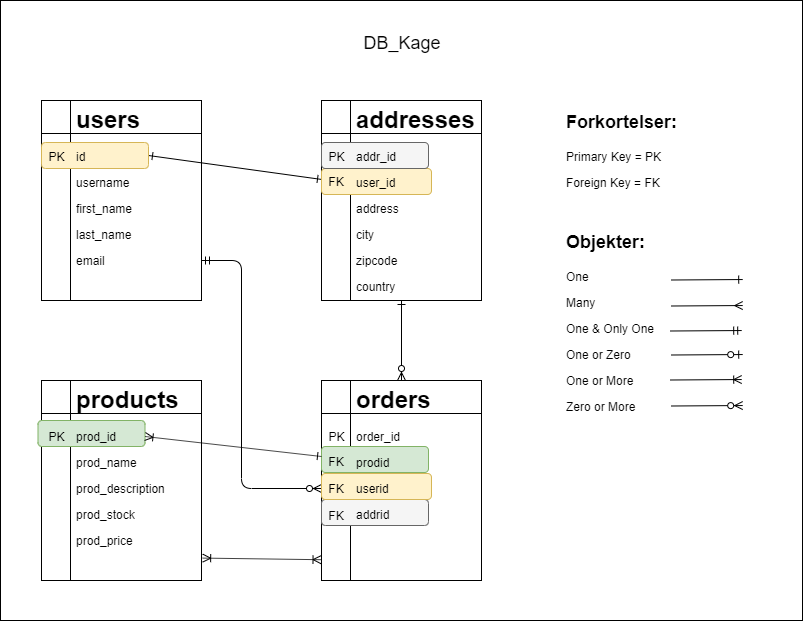

The diagram above was exported from draw.io. Its source (the exported page's mxGraphModel, read from the mxfile embedded in the PNG):
<mxGraphModel dx="2084" dy="1885" grid="1" gridSize="10" guides="1" tooltips="1" connect="1" arrows="1" fold="1" page="1" pageScale="1" pageWidth="827" pageHeight="1169" math="0" shadow="0">
  <root>
    <mxCell id="0" />
    <mxCell id="1" parent="0" />
    <mxCell id="G6Ctjiwk6TwlhmNEmdwK-14" value="" style="rounded=0;whiteSpace=wrap;html=1;" vertex="1" parent="1">
      <mxGeometry x="-1" y="-60" width="802" height="620" as="geometry" />
    </mxCell>
    <mxCell id="6jYDzpyyxrpSiAiaTIE_-3" value="" style="shape=internalStorage;whiteSpace=wrap;html=1;backgroundOutline=1;dx=29;dy=33;" parent="1" vertex="1">
      <mxGeometry x="40" y="40" width="160" height="200" as="geometry" />
    </mxCell>
    <mxCell id="6jYDzpyyxrpSiAiaTIE_-4" value="" style="shape=internalStorage;whiteSpace=wrap;html=1;backgroundOutline=1;dx=29;dy=33;" parent="1" vertex="1">
      <mxGeometry x="40" y="320" width="160" height="200" as="geometry" />
    </mxCell>
    <mxCell id="6jYDzpyyxrpSiAiaTIE_-6" value="" style="shape=internalStorage;whiteSpace=wrap;html=1;backgroundOutline=1;dx=29;dy=33;" parent="1" vertex="1">
      <mxGeometry x="320" y="40" width="160" height="200" as="geometry" />
    </mxCell>
    <mxCell id="6jYDzpyyxrpSiAiaTIE_-8" value="" style="shape=internalStorage;whiteSpace=wrap;html=1;backgroundOutline=1;dx=29;dy=33;" parent="1" vertex="1">
      <mxGeometry x="320" y="320" width="160" height="200" as="geometry" />
    </mxCell>
    <mxCell id="6jYDzpyyxrpSiAiaTIE_-23" value="" style="endArrow=ERoneToMany;html=1;entryX=-0.003;entryY=0.896;entryDx=0;entryDy=0;entryPerimeter=0;endFill=0;startArrow=ERoneToMany;startFill=0;exitX=1.009;exitY=0.888;exitDx=0;exitDy=0;exitPerimeter=0;" parent="1" target="6jYDzpyyxrpSiAiaTIE_-8" edge="1" source="6jYDzpyyxrpSiAiaTIE_-2">
      <mxGeometry width="50" height="50" relative="1" as="geometry">
        <mxPoint x="200" y="441" as="sourcePoint" />
        <mxPoint x="250" y="391" as="targetPoint" />
      </mxGeometry>
    </mxCell>
    <mxCell id="6jYDzpyyxrpSiAiaTIE_-24" value="" style="endArrow=ERzeroToMany;html=1;entryX=0;entryY=0.5;entryDx=0;entryDy=0;endFill=1;startArrow=ERmandOne;startFill=0;" parent="1" target="6jYDzpyyxrpSiAiaTIE_-18" edge="1">
      <mxGeometry width="50" height="50" relative="1" as="geometry">
        <mxPoint x="200" y="200" as="sourcePoint" />
        <mxPoint x="250" y="150" as="targetPoint" />
        <Array as="points">
          <mxPoint x="240" y="200" />
          <mxPoint x="240" y="428" />
        </Array>
      </mxGeometry>
    </mxCell>
    <mxCell id="6jYDzpyyxrpSiAiaTIE_-25" value="" style="endArrow=ERzeroToMany;html=1;endFill=1;startArrow=ERone;startFill=0;" parent="1" edge="1">
      <mxGeometry width="50" height="50" relative="1" as="geometry">
        <mxPoint x="400" y="240" as="sourcePoint" />
        <mxPoint x="400" y="320" as="targetPoint" />
      </mxGeometry>
    </mxCell>
    <mxCell id="6jYDzpyyxrpSiAiaTIE_-27" value="&lt;font style=&quot;font-size: 18px&quot;&gt;DB_Kage&lt;/font&gt;" style="text;html=1;strokeColor=none;fillColor=none;align=center;verticalAlign=middle;whiteSpace=wrap;rounded=0;" parent="1" vertex="1">
      <mxGeometry x="260" y="-35" width="280" height="35" as="geometry" />
    </mxCell>
    <mxCell id="6jYDzpyyxrpSiAiaTIE_-29" value="&lt;h1&gt;&lt;font style=&quot;font-size: 18px&quot;&gt;Forkortelser:&lt;/font&gt;&lt;/h1&gt;&lt;p&gt;Primary Key = PK&lt;/p&gt;&lt;p&gt;Foreign Key = FK&lt;/p&gt;" style="text;html=1;strokeColor=none;fillColor=none;spacing=5;spacingTop=-20;whiteSpace=wrap;overflow=hidden;rounded=0;" parent="1" vertex="1">
      <mxGeometry x="560" y="40" width="190" height="110" as="geometry" />
    </mxCell>
    <mxCell id="6jYDzpyyxrpSiAiaTIE_-30" value="&lt;h1&gt;&lt;font style=&quot;font-size: 18px&quot;&gt;Objekter:&lt;/font&gt;&lt;/h1&gt;&lt;p&gt;One&lt;/p&gt;&lt;p&gt;Many&lt;/p&gt;&lt;p&gt;One &amp;amp; Only One&lt;/p&gt;&lt;p&gt;One or Zero&lt;/p&gt;&lt;p&gt;One or More&lt;/p&gt;&lt;p&gt;Zero or More&lt;/p&gt;" style="text;html=1;strokeColor=none;fillColor=none;spacing=5;spacingTop=-20;whiteSpace=wrap;overflow=hidden;rounded=0;" parent="1" vertex="1">
      <mxGeometry x="560" y="160" width="110" height="200" as="geometry" />
    </mxCell>
    <mxCell id="6jYDzpyyxrpSiAiaTIE_-35" value="" style="endArrow=classic;html=1;" parent="1" edge="1">
      <mxGeometry width="50" height="50" relative="1" as="geometry">
        <mxPoint x="660" y="220" as="sourcePoint" />
        <mxPoint x="660" y="220.00000000000023" as="targetPoint" />
      </mxGeometry>
    </mxCell>
    <mxCell id="6jYDzpyyxrpSiAiaTIE_-37" value="" style="endArrow=ERone;html=1;entryX=0.12;entryY=0.119;entryDx=0;entryDy=0;entryPerimeter=0;endFill=0;" parent="1" edge="1">
      <mxGeometry width="50" height="50" relative="1" as="geometry">
        <mxPoint x="670" y="219.5" as="sourcePoint" />
        <mxPoint x="741.2" y="219.03999999999996" as="targetPoint" />
      </mxGeometry>
    </mxCell>
    <mxCell id="6jYDzpyyxrpSiAiaTIE_-38" value="" style="endArrow=ERmany;html=1;entryX=0.12;entryY=0.119;entryDx=0;entryDy=0;entryPerimeter=0;endFill=0;" parent="1" edge="1">
      <mxGeometry width="50" height="50" relative="1" as="geometry">
        <mxPoint x="670" y="245.5" as="sourcePoint" />
        <mxPoint x="741.2" y="245.03999999999996" as="targetPoint" />
      </mxGeometry>
    </mxCell>
    <mxCell id="6jYDzpyyxrpSiAiaTIE_-39" value="" style="endArrow=ERmandOne;html=1;entryX=0.12;entryY=0.119;entryDx=0;entryDy=0;entryPerimeter=0;endFill=0;" parent="1" edge="1">
      <mxGeometry width="50" height="50" relative="1" as="geometry">
        <mxPoint x="669" y="270.5" as="sourcePoint" />
        <mxPoint x="740.2" y="270.03999999999996" as="targetPoint" />
      </mxGeometry>
    </mxCell>
    <mxCell id="6jYDzpyyxrpSiAiaTIE_-40" value="" style="endArrow=ERzeroToOne;html=1;entryX=0.12;entryY=0.119;entryDx=0;entryDy=0;entryPerimeter=0;endFill=1;" parent="1" edge="1">
      <mxGeometry width="50" height="50" relative="1" as="geometry">
        <mxPoint x="670" y="294.5" as="sourcePoint" />
        <mxPoint x="741.2" y="294.03999999999996" as="targetPoint" />
      </mxGeometry>
    </mxCell>
    <mxCell id="6jYDzpyyxrpSiAiaTIE_-41" value="" style="endArrow=ERoneToMany;html=1;entryX=0.12;entryY=0.119;entryDx=0;entryDy=0;entryPerimeter=0;endFill=0;" parent="1" edge="1">
      <mxGeometry width="50" height="50" relative="1" as="geometry">
        <mxPoint x="669" y="319.5" as="sourcePoint" />
        <mxPoint x="740.2" y="319.03999999999996" as="targetPoint" />
      </mxGeometry>
    </mxCell>
    <mxCell id="6jYDzpyyxrpSiAiaTIE_-42" value="" style="endArrow=ERzeroToMany;html=1;entryX=0.12;entryY=0.119;entryDx=0;entryDy=0;entryPerimeter=0;endFill=1;" parent="1" edge="1">
      <mxGeometry width="50" height="50" relative="1" as="geometry">
        <mxPoint x="670" y="345.5" as="sourcePoint" />
        <mxPoint x="741.2" y="345.03999999999996" as="targetPoint" />
      </mxGeometry>
    </mxCell>
    <mxCell id="G6Ctjiwk6TwlhmNEmdwK-3" value="" style="endArrow=ERone;html=1;endFill=0;startArrow=ERone;startFill=0;exitX=1;exitY=0.5;exitDx=0;exitDy=0;" edge="1" parent="1" source="G6Ctjiwk6TwlhmNEmdwK-12" target="6jYDzpyyxrpSiAiaTIE_-16">
      <mxGeometry width="50" height="50" relative="1" as="geometry">
        <mxPoint x="250" y="90" as="sourcePoint" />
        <mxPoint x="185" y="71" as="targetPoint" />
      </mxGeometry>
    </mxCell>
    <mxCell id="G6Ctjiwk6TwlhmNEmdwK-5" value="" style="rounded=1;whiteSpace=wrap;html=1;fillColor=#fff2cc;strokeColor=#d6b656;" vertex="1" parent="1">
      <mxGeometry x="320" y="108" width="110" height="26" as="geometry" />
    </mxCell>
    <mxCell id="6jYDzpyyxrpSiAiaTIE_-16" value="FK" style="text;html=1;strokeColor=none;fillColor=none;align=center;verticalAlign=middle;whiteSpace=wrap;rounded=0;" parent="1" vertex="1">
      <mxGeometry x="320" y="111" width="30" height="20" as="geometry" />
    </mxCell>
    <mxCell id="G6Ctjiwk6TwlhmNEmdwK-6" value="" style="rounded=1;whiteSpace=wrap;html=1;fillColor=#f5f5f5;strokeColor=#666666;fontColor=#333333;" vertex="1" parent="1">
      <mxGeometry x="320" y="82" width="107" height="26" as="geometry" />
    </mxCell>
    <mxCell id="6jYDzpyyxrpSiAiaTIE_-14" value="PK" style="text;html=1;strokeColor=none;fillColor=none;align=center;verticalAlign=middle;whiteSpace=wrap;rounded=0;" parent="1" vertex="1">
      <mxGeometry x="320" y="86" width="30" height="20" as="geometry" />
    </mxCell>
    <mxCell id="6jYDzpyyxrpSiAiaTIE_-7" value="&lt;h1&gt;addresses&lt;/h1&gt;&lt;p&gt;addr_id&lt;/p&gt;&lt;p&gt;user_id&lt;/p&gt;&lt;p&gt;address&lt;/p&gt;&lt;p&gt;city&lt;/p&gt;&lt;p&gt;zipcode&lt;/p&gt;&lt;p&gt;country&lt;/p&gt;&lt;p&gt;&lt;br&gt;&lt;/p&gt;" style="text;html=1;strokeColor=none;fillColor=none;spacing=5;spacingTop=-20;whiteSpace=wrap;overflow=hidden;rounded=0;" parent="1" vertex="1">
      <mxGeometry x="350" y="40" width="130" height="200" as="geometry" />
    </mxCell>
    <mxCell id="G6Ctjiwk6TwlhmNEmdwK-7" value="" style="rounded=1;whiteSpace=wrap;html=1;fillColor=#f5f5f5;strokeColor=#666666;fontColor=#333333;" vertex="1" parent="1">
      <mxGeometry x="320" y="439" width="107" height="26" as="geometry" />
    </mxCell>
    <mxCell id="G6Ctjiwk6TwlhmNEmdwK-8" value="" style="rounded=1;whiteSpace=wrap;html=1;fillColor=#fff2cc;strokeColor=#d6b656;" vertex="1" parent="1">
      <mxGeometry x="320" y="413" width="110" height="26" as="geometry" />
    </mxCell>
    <mxCell id="6jYDzpyyxrpSiAiaTIE_-18" value="FK" style="text;html=1;strokeColor=none;fillColor=none;align=center;verticalAlign=middle;whiteSpace=wrap;rounded=0;" parent="1" vertex="1">
      <mxGeometry x="320" y="418" width="30" height="20" as="geometry" />
    </mxCell>
    <mxCell id="6jYDzpyyxrpSiAiaTIE_-19" value="FK" style="text;html=1;strokeColor=none;fillColor=none;align=center;verticalAlign=middle;whiteSpace=wrap;rounded=0;" parent="1" vertex="1">
      <mxGeometry x="320" y="445" width="30" height="20" as="geometry" />
    </mxCell>
    <mxCell id="G6Ctjiwk6TwlhmNEmdwK-9" value="" style="rounded=1;whiteSpace=wrap;html=1;fillColor=#d5e8d4;strokeColor=#82b366;" vertex="1" parent="1">
      <mxGeometry x="36.5" y="360" width="107" height="26" as="geometry" />
    </mxCell>
    <mxCell id="G6Ctjiwk6TwlhmNEmdwK-10" value="" style="rounded=1;whiteSpace=wrap;html=1;fillColor=#d5e8d4;strokeColor=#82b366;" vertex="1" parent="1">
      <mxGeometry x="320" y="386" width="107" height="26" as="geometry" />
    </mxCell>
    <mxCell id="6jYDzpyyxrpSiAiaTIE_-15" value="PK" style="text;html=1;strokeColor=none;fillColor=none;align=center;verticalAlign=middle;whiteSpace=wrap;rounded=0;" parent="1" vertex="1">
      <mxGeometry x="320" y="366" width="30" height="20" as="geometry" />
    </mxCell>
    <mxCell id="6jYDzpyyxrpSiAiaTIE_-17" value="FK" style="text;html=1;strokeColor=none;fillColor=none;align=center;verticalAlign=middle;whiteSpace=wrap;rounded=0;" parent="1" vertex="1">
      <mxGeometry x="320" y="391" width="30" height="20" as="geometry" />
    </mxCell>
    <mxCell id="6jYDzpyyxrpSiAiaTIE_-9" value="&lt;h1&gt;orders&lt;/h1&gt;&lt;p&gt;order_id&lt;/p&gt;&lt;p&gt;prodid&lt;/p&gt;&lt;p&gt;userid&lt;/p&gt;&lt;p&gt;addrid&lt;/p&gt;&lt;p&gt;&lt;br&gt;&lt;/p&gt;" style="text;html=1;strokeColor=none;fillColor=none;spacing=5;spacingTop=-20;whiteSpace=wrap;overflow=hidden;rounded=0;" parent="1" vertex="1">
      <mxGeometry x="350" y="320" width="130" height="200" as="geometry" />
    </mxCell>
    <mxCell id="6jYDzpyyxrpSiAiaTIE_-2" value="&lt;h1&gt;products&lt;/h1&gt;&lt;p&gt;prod_id&lt;/p&gt;&lt;p&gt;prod_name&lt;/p&gt;&lt;p&gt;prod_description&lt;/p&gt;&lt;p&gt;prod_stock&lt;/p&gt;&lt;p&gt;prod_price&lt;/p&gt;&lt;p&gt;&lt;br&gt;&lt;/p&gt;" style="text;html=1;strokeColor=none;fillColor=none;spacing=5;spacingTop=-20;whiteSpace=wrap;overflow=hidden;rounded=0;" parent="1" vertex="1">
      <mxGeometry x="70" y="320" width="130" height="200" as="geometry" />
    </mxCell>
    <mxCell id="6jYDzpyyxrpSiAiaTIE_-11" value="PK" style="text;html=1;strokeColor=none;fillColor=none;align=center;verticalAlign=middle;whiteSpace=wrap;rounded=0;" parent="1" vertex="1">
      <mxGeometry x="40" y="366" width="30" height="20" as="geometry" />
    </mxCell>
    <mxCell id="G6Ctjiwk6TwlhmNEmdwK-11" value="" style="endArrow=ERone;html=1;entryX=0;entryY=0.25;entryDx=0;entryDy=0;endFill=0;startArrow=ERoneToMany;startFill=0;" edge="1" parent="1" target="6jYDzpyyxrpSiAiaTIE_-17">
      <mxGeometry width="50" height="50" relative="1" as="geometry">
        <mxPoint x="143.5" y="376" as="sourcePoint" />
        <mxPoint x="193.5" y="326" as="targetPoint" />
      </mxGeometry>
    </mxCell>
    <mxCell id="G6Ctjiwk6TwlhmNEmdwK-12" value="" style="rounded=1;whiteSpace=wrap;html=1;fillColor=#fff2cc;strokeColor=#d6b656;" vertex="1" parent="1">
      <mxGeometry x="40" y="82" width="107" height="26" as="geometry" />
    </mxCell>
    <mxCell id="6jYDzpyyxrpSiAiaTIE_-1" value="&lt;h1&gt;users&lt;/h1&gt;&lt;p&gt;id&lt;/p&gt;&lt;p&gt;username&lt;/p&gt;&lt;p&gt;first_name&lt;/p&gt;&lt;p&gt;last_name&lt;/p&gt;&lt;p&gt;email&lt;/p&gt;&lt;p&gt;&lt;br&gt;&lt;/p&gt;" style="text;html=1;strokeColor=none;fillColor=none;spacing=5;spacingTop=-20;whiteSpace=wrap;overflow=hidden;rounded=0;" parent="1" vertex="1">
      <mxGeometry x="70" y="40" width="130" height="200" as="geometry" />
    </mxCell>
    <mxCell id="6jYDzpyyxrpSiAiaTIE_-10" value="PK" style="text;html=1;strokeColor=none;fillColor=none;align=center;verticalAlign=middle;whiteSpace=wrap;rounded=0;" parent="1" vertex="1">
      <mxGeometry x="40" y="86" width="30" height="20" as="geometry" />
    </mxCell>
  </root>
</mxGraphModel>